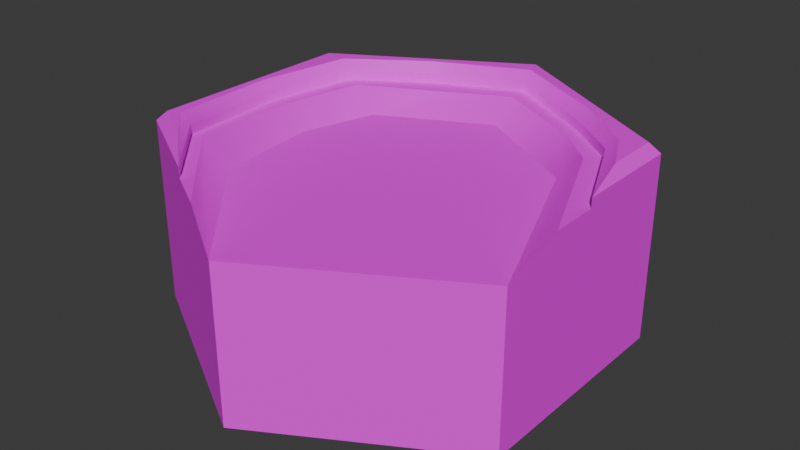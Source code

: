 # Source: Water1W.blend  (saved by Blender 5.0.119; exported with 4.5.12 LTS)
import bpy
from mathutils import Matrix  # noqa: F401  (used for matrix-valued properties, if any)

bpy.ops.wm.read_factory_settings(use_empty=True)
scene = bpy.context.scene
scene.name = 'Scene'

# ---- collections
col_collection = bpy.data.collections.new('Collection'); scene.collection.children.link(col_collection)

# ---- images (referenced by path relative to the original .blend; pixels are not part of the script)
import os
ASSET_DIR = os.environ.get("B2B_ASSET_DIR", "")  # directory of the original .blend (textures are referenced by path, not embedded)
HERE = os.path.dirname(os.path.abspath(__file__))  # packed textures are extracted next to this script under _unpacked/

def load_image(name, relpath, width, height, colorspace="sRGB"):
    """Load a texture the original file referenced (path relative to the .blend, or extracted next to this script)."""
    p = next((c for c in (os.path.join(HERE, relpath), os.path.join(ASSET_DIR, relpath)) if relpath and os.path.exists(c)), "")
    if p:
        img = bpy.data.images.load(p, check_existing=True)
        img.name = name
    else:  # same state as the original file: an image datablock whose file is absent (Cycles renders it pink)
        img = bpy.data.images.new(name, width, height)
        img.source = "FILE"
        img.filepath = "//" + (relpath or name)
    img.colorspace_settings.name = colorspace
    return img
img_hexagons_medieval_png = load_image('hexagons_medieval.png', 'hexagons_medieval.png', 1024, 1024, 'sRGB')

# ---- materials (node trees are filled in below, after node groups)
mat_hexagons_medieval_001 = bpy.data.materials.new('hexagons_medieval.001')
mat_hexagons_medieval_001.diffuse_color = (1.0, 1.0, 1.0, 1.0)
mat_hexagons_medieval_001.roughness = 0.5

# ---- material node trees
mat_hexagons_medieval_001.use_nodes = True; mat_hexagons_medieval_001.node_tree.nodes.clear()
_N = mat_hexagons_medieval_001.node_tree.nodes; _L = mat_hexagons_medieval_001.node_tree.links
n0 = _N.new('ShaderNodeBsdfPrincipled'); n0.name = 'Principled BSDF'; n0.location = (0, 300)
n0.inputs[27].default_value = (0.0, 0.0, 0.0, 1.0)
n0.inputs[28].default_value = 1.0
n1 = _N.new('ShaderNodeOutputMaterial'); n1.name = 'Material Output'; n1.location = (280, 300)
n2 = _N.new('ShaderNodeTexImage'); n2.name = 'Image Texture'; n2.location = (-480, 300)
n2.image = img_hexagons_medieval_png
_L.new(n2.outputs[0], n0.inputs[0])
_L.new(n0.outputs[0], n1.inputs[0])
n1.is_active_output = True

# ---- world
world_world = bpy.data.worlds.new('World'); scene.world = world_world
world_world.use_nodes = True; world_world.node_tree.nodes.clear()
_N = world_world.node_tree.nodes; _L = world_world.node_tree.links
n0 = _N.new('ShaderNodeOutputWorld'); n0.name = 'World Output'; n0.location = (200, 100)
n1 = _N.new('ShaderNodeBackground'); n1.name = 'Background'; n1.location = (-200, 100)
n1.inputs[0].default_value = (0.05088, 0.05088, 0.05088, 1.0)
_L.new(n1.outputs[0], n0.inputs[0])
n0.is_active_output = True
world_world.color = (0.05088, 0.05088, 0.05088)
world_world.sun_shadow_jitter_overblur = 0.0

# ---- meshes
me_hex_coast_a = bpy.data.meshes.new('hex_coast_A')
me_hex_coast_a.from_pydata([(0.04735, -1.0, 0.02734), (1.0, -0.2, 0.5773), (-5.96e-08, -0.2, 1.155), (1.0, -0.1, 3.441e-07), (-0.5, -0.1, 0.866), (-0.5196, -0.2, -0.4106), (0.7855, -0.1, -0.4701), (0.02698, -0.1, -0.9579), (-0.4124, -0.1, -0.7562), (-0.7811, -0.1, -0.5175), (-0.8358, -0.1, 0.5131), (1.0, -0.1, 0.25), (-0.2835, -0.1, 0.991), (-0.7977, -0.1, 0.473), (-0.6963, -0.1, -0.4834), (-0.3578, -0.1, -0.6512), (0.02458, -0.1, -0.8524), (0.7092, -0.1, -0.4174), (-0.5, -0.05, 0.866), (-0.7001, 1.129e-07, 0.6928), (-0.95, 8.936e-08, 0.5485), (-1.0, -0.05, 0.5773), (-0.95, -8.936e-08, -0.5485), (-1.0, -0.05, -0.5773), (-1.49e-07, -1.787e-07, -1.097), (-1.788e-07, -0.05, -1.155), (0.95, -8.936e-08, -0.5485), (1.0, -0.05, -0.5773), (0.953, -5.368e-08, -0.2563), (1.0, -0.05, 3.36e-07), (0.8375, -1.446e-07, -0.4917), (0.7855, -0.05, -0.4701), (0.02744, -2.915e-07, -1.009), (0.02698, -0.05, -0.9579), (-0.4442, -2.486e-07, -0.7963), (-0.4124, -0.05, -0.7562), (-0.83, -2.012e-07, -0.5315), (-0.7811, -0.05, -0.5175), (-0.8358, -0.05, 0.5131), (-0.887, 8.191e-08, 0.516), (0.5, -0.2, 0.866), (0.03726, -0.2, -0.6896), (-0.632, -0.2, -0.01565), (1.0, -1.0, 5.802e-07), (1.0, -1.0, -0.5773), (-1.0, -1.0, -0.5774), (-1.0, -1.0, 0.5774), (-8.941e-08, -1.0, -1.155), (-0.5, -1.0, 0.866), (-1.192e-07, -1.0, 1.155), (1.0, -1.0, 0.5774), (0.5, -1.0, 0.866), (0.6165, -0.2, -0.3536), (0.5213, -0.1, -0.6752), (0.5213, -0.05, -0.6752), (0.4956, -0.1, -0.6049), (0.5292, -2.137e-07, -0.735), (-0.8639, -0.1, -0.02499), (-0.8639, -0.05, -0.02499), (-0.7861, -0.1, -0.03617), (-0.9139, -6.607e-08, -0.03056), (-0.578, -0.201, 0.5167)], [], [(6, 3, 29, 31), (23, 25, 47, 45), (49, 2, 4, 48), (1, 52, 41, 40), (27, 29, 3), (13, 10, 4, 12), (3, 11, 1), (53, 6, 31, 54), (46, 21, 23, 45), (4, 18, 21), (57, 9, 37, 58), (9, 8, 35, 37), (8, 7, 33, 35), (4, 10, 38, 18), (11, 3, 6, 17), (55, 53, 7, 16), (16, 7, 8, 15), (15, 8, 9, 14), (59, 57, 10, 13), (47, 25, 27, 44), (44, 27, 3, 43), (48, 4, 21, 46), (5, 16, 15), (5, 15, 14), (52, 1, 17, 55), (13, 12, 2), (1, 11, 17), (19, 20, 21, 18), (20, 22, 23, 21), (24, 26, 27, 25), (26, 28, 29, 27), (39, 19, 18, 38), (22, 24, 25, 23), (28, 30, 31, 29), (56, 32, 33, 54), (32, 34, 35, 33), (34, 36, 37, 35), (60, 39, 38, 58), (39, 20, 19), (39, 22, 20), (28, 26, 30), (30, 26, 32, 56), (22, 39, 60, 36), (24, 22, 34), (34, 22, 36), (24, 34, 32), (26, 24, 32), (14, 42, 5), (2, 12, 4), (43, 3, 1, 50), (41, 5, 40), (50, 1, 40, 51), (5, 41, 16), (51, 40, 2, 49), (59, 61, 42, 14), (42, 61, 2, 40), (5, 42, 40), (0, 44, 43), (0, 46, 45), (0, 47, 44), (0, 48, 46), (0, 45, 47), (0, 49, 48), (0, 43, 50), (0, 50, 51), (0, 51, 49), (30, 56, 54, 31), (41, 52, 55, 16), (17, 6, 53, 55), (7, 53, 54, 33), (13, 2, 61, 59), (36, 60, 58, 37), (14, 9, 57, 59), (10, 57, 58, 38)])
me_hex_coast_a.polygons.foreach_set('use_smooth', [True] * 74)
_k = set([(1, 11), (1, 40), (1, 50), (1, 52), (2, 12), (2, 40), (2, 49), (2, 61), (3, 6), (3, 11), (3, 29), (4, 10), (4, 12), (4, 18), (5, 41), (5, 42), (6, 53), (7, 8), (7, 53), (8, 9), (9, 57), (10, 57), (11, 17), (12, 13), (13, 59), (14, 15), (14, 59), (15, 16), (16, 55), (17, 55), (18, 19), (18, 21), (18, 38), (19, 20), (19, 39), (20, 21), (20, 22), (21, 23), (21, 46), (22, 23), (22, 24), (23, 25), (23, 45), (24, 25), (24, 26), (25, 27), (25, 47), (26, 27), (26, 28), (27, 29), (27, 44), (28, 29), (28, 30), (29, 31), (30, 56), (31, 54), (32, 34), (32, 56), (33, 35), (33, 54), (34, 36), (35, 37), (36, 60), (37, 58), (38, 58), (39, 60), (41, 52), (42, 61), (43, 44), (43, 50), (44, 47), (45, 46), (45, 47), (46, 48), (48, 49), (49, 51), (50, 51)])
me_hex_coast_a.attributes.new('sharp_edge', 'BOOLEAN', 'EDGE').data.foreach_set('value', [ (min(e.vertices), max(e.vertices)) in _k for e in me_hex_coast_a.edges])
_uv = me_hex_coast_a.uv_layers.new(name='UVMap')
_uv.uv.foreach_set('vector', [0.046, 0.3879, 0.046, 0.3879, 0.046, 0.3879, 0.046, 0.3879, 0.03952, 0.3567, 0.03952, 0.3567, 0.03931, 0.2987, 0.03931, 0.2987, 0.5461, 0.2831, 0.5458, 0.377, 0.5428, 0.377, 0.543, 0.2831, 0.1972, 0.6332, 0.1972, 0.6332, 0.1972, 0.6332, 0.1972, 0.6332, 0.04384, 0.3879, 0.046, 0.3879, 0.046, 0.3879, 0.5771, 0.4238, 0.5758, 0.4238, 0.5758, 0.4238, 0.5773, 0.4238, 0.5758, 0.377, 0.5773, 0.377, 0.5788, 0.377, 0.046, 0.3879, 0.046, 0.3879, 0.046, 0.3879, 0.046, 0.3879, 0.04384, 0.2987, 0.04384, 0.3567, 0.03952, 0.3567, 0.03931, 0.2987, 0.046, 0.3879, 0.046, 0.3879, 0.04384, 0.3879, 0.046, 0.3879, 0.046, 0.3879, 0.046, 0.3879, 0.046, 0.3879, 0.046, 0.3879, 0.046, 0.3879, 0.046, 0.3879, 0.046, 0.3879, 0.046, 0.3879, 0.046, 0.3879, 0.046, 0.3879, 0.046, 0.3879, 0.046, 0.3879, 0.046, 0.3879, 0.046, 0.3879, 0.046, 0.3879, 0.5773, 0.4238, 0.5758, 0.4238, 0.5758, 0.4238, 0.5771, 0.4238, 0.5771, 0.4238, 0.5758, 0.4238, 0.5758, 0.4238, 0.5771, 0.4239, 0.5771, 0.4239, 0.5758, 0.4238, 0.5758, 0.4238, 0.5771, 0.4238, 0.5771, 0.4238, 0.5758, 0.4238, 0.5758, 0.4238, 0.5771, 0.4238, 0.5771, 0.4238, 0.5758, 0.4238, 0.5758, 0.4238, 0.5771, 0.4238, 0.03931, 0.2987, 0.03952, 0.3567, 0.04384, 0.3567, 0.04384, 0.2987, 0.04384, 0.2987, 0.04384, 0.3567, 0.046, 0.3567, 0.04611, 0.2987, 0.04611, 0.2987, 0.046, 0.3567, 0.04384, 0.3567, 0.04384, 0.2987, 0.5788, 0.3926, 0.5771, 0.3926, 0.5771, 0.3926, 0.5788, 0.3926, 0.5771, 0.3926, 0.5771, 0.3926, 0.5788, 0.3926, 0.5788, 0.3926, 0.5771, 0.3926, 0.5771, 0.3926, 0.5771, 0.3926, 0.5773, 0.3926, 0.5788, 0.3926, 0.5788, 0.3926, 0.5773, 0.3926, 0.5771, 0.3926, 0.04495, 0.4082, 0.04385, 0.4082, 0.04384, 0.4035, 0.046, 0.4082, 0.04385, 0.4082, 0.03976, 0.4082, 0.03952, 0.4035, 0.04384, 0.4035, 0.03976, 0.4082, 0.04385, 0.4082, 0.04384, 0.4035, 0.03952, 0.4035, 0.04385, 0.4082, 0.04532, 0.4082, 0.046, 0.4082, 0.04384, 0.4035, 0.04567, 0.4082, 0.04495, 0.4082, 0.046, 0.4082, 0.046, 0.4082, 0.03976, 0.4082, 0.03976, 0.4082, 0.03952, 0.4035, 0.03952, 0.4035, 0.04532, 0.4082, 0.0458, 0.4082, 0.046, 0.4082, 0.046, 0.4082, 0.04572, 0.4082, 0.04564, 0.4082, 0.046, 0.4082, 0.046, 0.4082, 0.04564, 0.4082, 0.04564, 0.4082, 0.046, 0.4082, 0.046, 0.4082, 0.04564, 0.4082, 0.04577, 0.4082, 0.046, 0.4082, 0.046, 0.4082, 0.04572, 0.4082, 0.04567, 0.4082, 0.046, 0.4082, 0.046, 0.4082, 0.04567, 0.4238, 0.04385, 0.4238, 0.04495, 0.4238, 0.04567, 0.4238, 0.03976, 0.4238, 0.04385, 0.4238, 0.04532, 0.4238, 0.04385, 0.4238, 0.0458, 0.4238, 0.0458, 0.4238, 0.04385, 0.4238, 0.04564, 0.4238, 0.04572, 0.4238, 0.03976, 0.4238, 0.04567, 0.4238, 0.04572, 0.4238, 0.04577, 0.4238, 0.03976, 0.4238, 0.03976, 0.4238, 0.04564, 0.4238, 0.04564, 0.4238, 0.03976, 0.4238, 0.04577, 0.4238, 0.03976, 0.4238, 0.04564, 0.4238, 0.04564, 0.4238, 0.04385, 0.4238, 0.03976, 0.4238, 0.04564, 0.4238, 0.5771, 0.3926, 0.5788, 0.3926, 0.5788, 0.3926, 0.5788, 0.377, 0.5773, 0.377, 0.5758, 0.377, 0.543, 0.2831, 0.5428, 0.377, 0.5458, 0.377, 0.5461, 0.2831, 0.1972, 0.6332, 0.1972, 0.6332, 0.1972, 0.6332, 0.1972, 0.5401, 0.1972, 0.6086, 0.1972, 0.6086, 0.1972, 0.5401, 0.5788, 0.3926, 0.5788, 0.3926, 0.5771, 0.3926, 0.1972, 0.5401, 0.1972, 0.6086, 0.1972, 0.6086, 0.1972, 0.5401, 0.5771, 0.3926, 0.5788, 0.3926, 0.5788, 0.3926, 0.5771, 0.3926, 0.1972, 0.6332, 0.1972, 0.6332, 0.1972, 0.6332, 0.1972, 0.6332, 0.1972, 0.6332, 0.1972, 0.6332, 0.1972, 0.6332, 0.05865, 0.2883, 0.07539, 0.2883, 0.06727, 0.2883, 0.05865, 0.2883, 0.04292, 0.2883, 0.05916, 0.2883, 0.05865, 0.2883, 0.07539, 0.2883, 0.07539, 0.2883, 0.05865, 0.2883, 0.04292, 0.2883, 0.04292, 0.2883, 0.05865, 0.2883, 0.05916, 0.2883, 0.07539, 0.2883, 0.5586, 0.2883, 0.5429, 0.2883, 0.5429, 0.2883, 0.5586, 0.2883, 0.5673, 0.2883, 0.5592, 0.2883, 0.1836, 0.5383, 0.1842, 0.5383, 0.176, 0.5383, 0.1836, 0.5383, 0.176, 0.5383, 0.1679, 0.5383, 0.0458, 0.4082, 0.04572, 0.4082, 0.046, 0.4082, 0.046, 0.4082, 0.5788, 0.3926, 0.5788, 0.3926, 0.5771, 0.3926, 0.5771, 0.3926, 0.5771, 0.4238, 0.5758, 0.4238, 0.5758, 0.4238, 0.5771, 0.4238, 0.046, 0.3879, 0.046, 0.3879, 0.046, 0.3879, 0.046, 0.3879, 0.5771, 0.3926, 0.5788, 0.3926, 0.5788, 0.3926, 0.5771, 0.3926, 0.04577, 0.4082, 0.04572, 0.4082, 0.046, 0.4082, 0.046, 0.4082, 0.5771, 0.4238, 0.5758, 0.4238, 0.5758, 0.4238, 0.5771, 0.4238, 0.046, 0.3879, 0.046, 0.3879, 0.046, 0.3879, 0.046, 0.3879])
me_hex_coast_a.materials.append(mat_hexagons_medieval_001)
me_hex_coast_a.update()
me_hex_coast_a.normals_split_custom_set([tuple(v) for v in zip(*[iter([-0.7842, -5.939e-07, 0.6205, -0.9097, -1.153e-06, 0.4152, -0.9097, -1.153e-06, 0.4152, -0.7842, -5.939e-07, 0.6205, -0.5, 1.386e-06, -0.866, -0.5, 1.386e-06, -0.866, -0.5, 1.386e-06, -0.866, -0.5, 1.386e-06, -0.866, -0.5, 2.125e-06, 0.866, -0.5, 1.923e-06, 0.866, -0.5, 1.256e-06, 0.866, -0.5, 1.997e-06, 0.866, -4.432e-08, 1.0, -2.48e-07, -4.432e-08, 1.0, -2.48e-07, -4.341e-08, 1.0, -2.425e-07, -0.0004199, 1.0, 0.0002265, 1.0, 1.45e-06, 1.805e-07, 1.0, -5.644e-07, 3.097e-07, 1.0, 1.001e-06, 1.909e-07, 2.671e-07, 1.0, -3.616e-07, 2.175e-07, 1.0, -4.232e-07, 1.575e-07, 1.0, -4.979e-07, 1.575e-07, 1.0, -4.979e-07, 1.0, 1.001e-06, 1.909e-07, 1.0, 2.384e-06, -7.105e-14, 1.0, 1.859e-06, 1.02e-07, -0.5562, 6.559e-07, 0.8311, -0.7842, -5.939e-07, 0.6205, -0.7842, -5.939e-07, 0.6205, -0.5562, 6.559e-07, 0.8311, -1.0, 1.521e-06, -1.29e-07, -1.0, 1.521e-06, -1.29e-07, -1.0, 1.521e-06, -1.29e-07, -1.0, 1.521e-06, -1.29e-07, -0.5, 1.256e-06, 0.866, -0.5, 0.0, 0.866, -0.5, 1.767e-06, 0.866, 0.9984, 0.0, 0.05722, 0.8357, 0.0, 0.5492, 0.8357, 0.0, 0.5492, 0.9984, 0.0, 0.05722, 0.8357, 0.0, 0.5492, 0.4816, 6.181e-07, 0.8764, 0.4816, 6.181e-07, 0.8764, 0.8357, 0.0, 0.5492, 0.4816, 6.181e-07, 0.8764, -0.04458, 1.429e-06, 0.999, -0.04458, 1.429e-06, 0.999, 0.4816, 6.181e-07, 0.8764, 0.7244, 0.0, -0.6894, 0.9186, 0.0, -0.3953, 0.9186, 0.0, -0.3953, 0.7244, 0.0, -0.6894, -2.726e-07, 1.0, -1.476e-07, -2.726e-07, 1.0, -1.476e-07, -2.417e-07, 1.0, -1.223e-07, -2.396e-07, 1.0, -1.206e-07, -2.039e-07, 1.0, -6.234e-08, -2.026e-07, 1.0, -5.077e-08, -3.222e-08, 1.0, 5.264e-09, -3.364e-08, 1.0, 5.055e-09, -3.364e-08, 1.0, 5.055e-09, -3.222e-08, 1.0, 5.264e-09, 1.171e-07, 1.0, 6.195e-08, 1.17e-07, 1.0, 6.233e-08, 1.17e-07, 1.0, 6.233e-08, 1.171e-07, 1.0, 6.195e-08, 1.703e-07, 1.0, -8.561e-08, 1.535e-07, 1.0, -3.81e-08, 2.673e-07, 1.0, -2.395e-07, 2.849e-07, 1.0, -2.482e-07, 2.175e-07, 1.0, -4.232e-07, 2.671e-07, 1.0, -3.616e-07, 0.5, 1.386e-06, -0.866, 0.5, 1.386e-06, -0.866, 0.5, 1.386e-06, -0.866, 0.5, 1.386e-06, -0.866, 1.0, 1.567e-06, 1.73e-07, 1.0, 1.45e-06, 1.805e-07, 1.0, 1.001e-06, 1.909e-07, 1.0, 1.694e-06, 1.412e-07, -0.5, 1.997e-06, 0.866, -0.5, 1.256e-06, 0.866, -0.5, 1.767e-06, 0.866, -0.5, 1.869e-06, 0.866, 0.3473, 0.8687, 0.3532, 0.005101, 0.8594, 0.5114, 0.2699, 0.8113, 0.5186, 0.3473, 0.8687, 0.3532, 0.2699, 0.8113, 0.5186, 0.3968, 0.8766, 0.2723, -0.5317, 0.7704, 0.3517, -0.5665, 0.7806, 0.2639, -0.5862, 0.7486, 0.3098, -0.3307, 0.823, 0.4618, 0.4499, 0.861, -0.2371, 0.5384, 0.6516, -0.5344, 0.5124, 0.7461, -0.4252, -0.5665, 0.7806, 0.2639, -0.5569, 0.7943, 0.2427, -0.5862, 0.7486, 0.3098, -0.3536, 0.7071, 0.6124, -0.3536, 0.7071, 0.6124, -0.3536, 0.7071, 0.6124, -0.3536, 0.7071, 0.6124, -0.7071, 0.7071, -1.889e-07, -0.7071, 0.7071, -1.889e-07, -0.7071, 0.7071, -1.889e-07, -0.7071, 0.7071, -1.889e-07, 0.3536, 0.7071, -0.6124, 0.3536, 0.7071, -0.6124, 0.3536, 0.7071, -0.6124, 0.3536, 0.7071, -0.6124, 0.7204, 0.6935, -0.002451, 0.7204, 0.6935, -0.002451, 0.7204, 0.6935, -0.002451, 0.7204, 0.6935, -0.002451, 0.6987, 0.6594, -0.2776, 0.6127, 0.5088, -0.6047, 0.6127, 0.5088, -0.6047, 0.6839, 0.6255, -0.3754, -0.3536, 0.7071, -0.6124, -0.3536, 0.7071, -0.6124, -0.3536, 0.7071, -0.6124, -0.3536, 0.7071, -0.6124, -0.5735, 0.7741, 0.2682, -0.5207, 0.7569, 0.3948, -0.5021, 0.7485, 0.4332, -0.5735, 0.7741, 0.2682, -0.3789, 0.7115, 0.5919, -0.01833, 0.7408, 0.6715, -0.02799, 0.7411, 0.6708, -0.3988, 0.7116, 0.5785, -0.01833, 0.7408, 0.6715, 0.3608, 0.6808, 0.6374, 0.3522, 0.6826, 0.6402, -0.02799, 0.7411, 0.6708, 0.3608, 0.6808, 0.6374, 0.6001, 0.7221, 0.3441, 0.562, 0.7168, 0.4128, 0.3522, 0.6826, 0.6402, 0.7008, 0.7121, 0.0425, 0.6987, 0.6594, -0.2776, 0.6839, 0.6255, -0.3754, 0.7009, 0.7122, 0.03885, 3.083e-08, 1.0, -1.782e-07, 2.649e-08, 1.0, -1.779e-07, 1.806e-08, 1.0, -1.942e-07, 3.083e-08, 1.0, -1.782e-07, 1.465e-06, 1.0, 2.432e-07, 2.649e-08, 1.0, -1.779e-07, -5.499e-07, 1.0, -1.165e-07, -5.652e-07, 1.0, 2.423e-07, -5.522e-07, 1.0, 2.748e-07, -5.522e-07, 1.0, 2.748e-07, -5.652e-07, 1.0, 2.423e-07, -3.46e-07, 1.0, 1.383e-06, -5.54e-07, 1.0, 5.835e-07, 1.465e-06, 1.0, 2.432e-07, 3.083e-08, 1.0, -1.782e-07, 1.815e-06, 1.0, -1.714e-07, 1.194e-06, 1.0, 5.264e-07, 4.917e-08, 1.0, 1.327e-06, 1.465e-06, 1.0, 2.432e-07, 1.47e-06, 1.0, 2.386e-06, 1.47e-06, 1.0, 2.386e-06, 1.465e-06, 1.0, 2.432e-07, 1.194e-06, 1.0, 5.264e-07, 4.917e-08, 1.0, 1.327e-06, 1.47e-06, 1.0, 2.386e-06, -3.46e-07, 1.0, 1.383e-06, -5.652e-07, 1.0, 2.423e-07, 4.917e-08, 1.0, 1.327e-06, -3.46e-07, 1.0, 1.383e-06, 0.3968, 0.8766, 0.2723, 0.5301, 0.8472, 0.03523, 0.3473, 0.8687, 0.3532, -0.5, 1.923e-06, 0.866, -0.5, -8.941e-07, 0.866, -0.5, 1.256e-06, 0.866, 1.0, 1.694e-06, 1.412e-07, 1.0, 1.001e-06, 1.909e-07, 1.0, 1.859e-06, 1.02e-07, 1.0, 1.822e-06, 1.093e-07, -4.341e-08, 1.0, -2.425e-07, -4.567e-08, 1.0, -2.083e-07, -0.0004199, 1.0, 0.0002265, 0.5, 2.129e-06, 0.866, 0.5, 2.129e-06, 0.866, 0.5, 2.129e-06, 0.866, 0.5, 2.129e-06, 0.866, 0.3473, 0.8687, 0.3532, -0.02448, 0.8611, 0.5078, 0.005101, 0.8594, 0.5114, 0.5, 2.129e-06, 0.866, 0.5, 2.129e-06, 0.866, 0.5, 2.129e-06, 0.866, 0.5, 2.129e-06, 0.866, 0.5305, 0.8476, -0.01302, 0.4546, 0.8689, -0.1959, 0.5301, 0.8472, 0.03523, 0.3968, 0.8766, 0.2723, -0.0003254, 1.0, 0.0001755, -0.001113, 1.0, 0.0006006, -0.001113, 1.0, 0.0006006, -0.0004199, 1.0, 0.0002265, -4.567e-08, 1.0, -2.083e-07, -0.0003254, 1.0, 0.0001755, -0.0004199, 1.0, 0.0002265, 7.545e-10, -1.0, 2e-07, 4.312e-09, -1.0, 2.148e-07, 5.926e-09, -1.0, 1.064e-07, 7.545e-10, -1.0, 2e-07, -3.146e-08, -1.0, 1.039e-07, -4.042e-09, -1.0, 3.45e-07, 7.545e-10, -1.0, 2e-07, -4.172e-11, -1.0, 4.033e-07, 4.312e-09, -1.0, 2.148e-07, 7.545e-10, -1.0, 2e-07, -1.782e-08, -1.0, -1.032e-07, -3.146e-08, -1.0, 1.039e-07, 7.545e-10, -1.0, 2e-07, -4.042e-09, -1.0, 3.45e-07, -4.172e-11, -1.0, 4.033e-07, 7.545e-10, -1.0, 2e-07, 4.375e-10, -1.0, -1.674e-09, -1.782e-08, -1.0, -1.032e-07, 7.545e-10, -1.0, 2e-07, 5.926e-09, -1.0, 1.064e-07, 3.425e-08, -1.0, 1.626e-07, 7.545e-10, -1.0, 2e-07, 3.425e-08, -1.0, 1.626e-07, 1.629e-08, -1.0, 1.084e-07, 7.545e-10, -1.0, 2e-07, 1.629e-08, -1.0, 1.084e-07, 4.375e-10, -1.0, -1.674e-09, -0.5207, 0.7569, 0.3948, -0.3789, 0.7115, 0.5919, -0.3988, 0.7116, 0.5785, -0.5021, 0.7485, 0.4332, -0.02448, 0.8611, 0.5078, -0.5317, 0.7704, 0.3517, -0.3307, 0.823, 0.4618, 0.005101, 0.8594, 0.5114, -2.396e-07, 1.0, -1.206e-07, -2.417e-07, 1.0, -1.223e-07, -2.026e-07, 1.0, -5.077e-08, -2.039e-07, 1.0, -6.234e-08, -0.04458, 1.429e-06, 0.999, -0.5562, 6.559e-07, 0.8311, -0.5562, 6.559e-07, 0.8311, -0.04458, 1.429e-06, 0.999, 0.4499, 0.861, -0.2371, 0.5124, 0.7461, -0.4252, 0.4546, 0.8689, -0.1959, 0.5305, 0.8476, -0.01302, 0.6001, 0.7221, 0.3441, 0.7008, 0.7121, 0.0425, 0.7009, 0.7122, 0.03885, 0.562, 0.7168, 0.4128, 1.535e-07, 1.0, -3.81e-08, 1.703e-07, 1.0, -8.561e-08, 2.849e-07, 1.0, -2.482e-07, 2.673e-07, 1.0, -2.395e-07, 0.9186, 0.0, -0.3953, 0.9984, 0.0, 0.05722, 0.9984, 0.0, 0.05722, 0.9186, 0.0, -0.3953])] * 3)])

# ---- objects
ob_hex_coast_a = bpy.data.objects.new('hex_coast_A', me_hex_coast_a)

# ---- transforms, parenting, visibility, modifiers, constraints
ob_hex_coast_a.location = (0.0, 0.0, 0.0)
ob_hex_coast_a.rotation_euler = (1.571, -0.0, 0.0)

# ---- collection membership
col_collection.objects.link(ob_hex_coast_a)

# ---- scene / render settings (as saved in the file)
scene.frame_start = 1; scene.frame_end = 250; scene.frame_set(1)
scene.render.engine = 'BLENDER_EEVEE_NEXT'
scene.render.bake_bias = 0.0
scene.render.bake_samples = 0
scene.cycles.sampling_pattern = 'TABULATED_SOBOL'
scene.eevee.use_volume_custom_range = False
bpy.context.view_layer.update()

# ---- added for rendering (the .blend has no active camera and no usable light): camera, sun
cam_auto = bpy.data.cameras.new('AutoCamera')
cam_auto.lens = 50.0
cam_auto.sensor_width = 36.0
cam_auto.clip_end = 1000.0
ob_auto_camera = bpy.data.objects.new('AutoCamera', cam_auto)
scene.collection.objects.link(ob_auto_camera)
ob_auto_camera.location = (2.97418, -3.56902, 1.87934)
ob_auto_camera.rotation_euler = (1.09748, -7.21219e-08, 0.694738)
scene.camera = ob_auto_camera
light_auto_sun = bpy.data.lights.new('AutoSun', 'SUN')
light_auto_sun.energy = 3.0
light_auto_sun.angle = 0.0523599
ob_auto_sun = bpy.data.objects.new('AutoSun', light_auto_sun)
scene.collection.objects.link(ob_auto_sun)
ob_auto_sun.rotation_euler = (0.872665, 0.174533, 0.523599)
bpy.context.view_layer.update()
